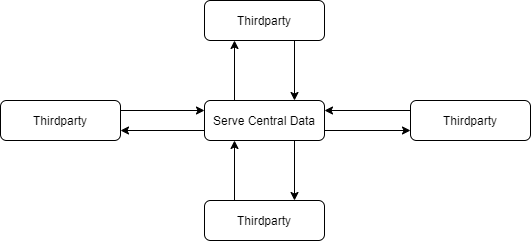

The diagram above was exported from draw.io. Its source (the exported page's mxGraphModel, read from the mxfile embedded in the PNG):
<mxGraphModel dx="1038" dy="580" grid="1" gridSize="10" guides="1" tooltips="1" connect="1" arrows="1" fold="1" page="1" pageScale="1" pageWidth="827" pageHeight="1169" math="0" shadow="0">
  <root>
    <mxCell id="WIyWlLk6GJQsqaUBKTNV-0" />
    <mxCell id="WIyWlLk6GJQsqaUBKTNV-1" parent="WIyWlLk6GJQsqaUBKTNV-0" />
    <mxCell id="dY9E0kD62OeDwULQISn_-7" style="edgeStyle=orthogonalEdgeStyle;rounded=0;orthogonalLoop=1;jettySize=auto;html=1;exitX=1;exitY=0.25;exitDx=0;exitDy=0;entryX=0;entryY=0.25;entryDx=0;entryDy=0;" edge="1" parent="WIyWlLk6GJQsqaUBKTNV-1" source="WIyWlLk6GJQsqaUBKTNV-12" target="dY9E0kD62OeDwULQISn_-4">
      <mxGeometry relative="1" as="geometry" />
    </mxCell>
    <mxCell id="WIyWlLk6GJQsqaUBKTNV-12" value="Thirdparty" style="rounded=1;whiteSpace=wrap;html=1;fontSize=12;glass=0;strokeWidth=1;shadow=0;" parent="WIyWlLk6GJQsqaUBKTNV-1" vertex="1">
      <mxGeometry x="90" y="250" width="120" height="40" as="geometry" />
    </mxCell>
    <mxCell id="dY9E0kD62OeDwULQISn_-13" style="edgeStyle=orthogonalEdgeStyle;rounded=0;orthogonalLoop=1;jettySize=auto;html=1;exitX=0.25;exitY=0;exitDx=0;exitDy=0;entryX=0.25;entryY=1;entryDx=0;entryDy=0;" edge="1" parent="WIyWlLk6GJQsqaUBKTNV-1" source="dY9E0kD62OeDwULQISn_-0" target="dY9E0kD62OeDwULQISn_-4">
      <mxGeometry relative="1" as="geometry" />
    </mxCell>
    <mxCell id="dY9E0kD62OeDwULQISn_-0" value="Thirdparty" style="rounded=1;whiteSpace=wrap;html=1;fontSize=12;glass=0;strokeWidth=1;shadow=0;" vertex="1" parent="WIyWlLk6GJQsqaUBKTNV-1">
      <mxGeometry x="294" y="350" width="120" height="40" as="geometry" />
    </mxCell>
    <mxCell id="dY9E0kD62OeDwULQISn_-11" style="edgeStyle=orthogonalEdgeStyle;rounded=0;orthogonalLoop=1;jettySize=auto;html=1;exitX=0;exitY=0.25;exitDx=0;exitDy=0;entryX=1;entryY=0.25;entryDx=0;entryDy=0;" edge="1" parent="WIyWlLk6GJQsqaUBKTNV-1" source="dY9E0kD62OeDwULQISn_-1" target="dY9E0kD62OeDwULQISn_-4">
      <mxGeometry relative="1" as="geometry" />
    </mxCell>
    <mxCell id="dY9E0kD62OeDwULQISn_-1" value="Thirdparty" style="rounded=1;whiteSpace=wrap;html=1;fontSize=12;glass=0;strokeWidth=1;shadow=0;" vertex="1" parent="WIyWlLk6GJQsqaUBKTNV-1">
      <mxGeometry x="500" y="250" width="120" height="40" as="geometry" />
    </mxCell>
    <mxCell id="dY9E0kD62OeDwULQISn_-10" style="edgeStyle=orthogonalEdgeStyle;rounded=0;orthogonalLoop=1;jettySize=auto;html=1;exitX=0.75;exitY=1;exitDx=0;exitDy=0;entryX=0.75;entryY=0;entryDx=0;entryDy=0;" edge="1" parent="WIyWlLk6GJQsqaUBKTNV-1" source="dY9E0kD62OeDwULQISn_-2" target="dY9E0kD62OeDwULQISn_-4">
      <mxGeometry relative="1" as="geometry" />
    </mxCell>
    <mxCell id="dY9E0kD62OeDwULQISn_-2" value="Thirdparty" style="rounded=1;whiteSpace=wrap;html=1;fontSize=12;glass=0;strokeWidth=1;shadow=0;" vertex="1" parent="WIyWlLk6GJQsqaUBKTNV-1">
      <mxGeometry x="294" y="150" width="120" height="40" as="geometry" />
    </mxCell>
    <mxCell id="dY9E0kD62OeDwULQISn_-8" style="edgeStyle=orthogonalEdgeStyle;rounded=0;orthogonalLoop=1;jettySize=auto;html=1;exitX=0;exitY=0.75;exitDx=0;exitDy=0;entryX=1;entryY=0.75;entryDx=0;entryDy=0;" edge="1" parent="WIyWlLk6GJQsqaUBKTNV-1" source="dY9E0kD62OeDwULQISn_-4" target="WIyWlLk6GJQsqaUBKTNV-12">
      <mxGeometry relative="1" as="geometry" />
    </mxCell>
    <mxCell id="dY9E0kD62OeDwULQISn_-9" style="edgeStyle=orthogonalEdgeStyle;rounded=0;orthogonalLoop=1;jettySize=auto;html=1;exitX=0.25;exitY=0;exitDx=0;exitDy=0;entryX=0.25;entryY=1;entryDx=0;entryDy=0;" edge="1" parent="WIyWlLk6GJQsqaUBKTNV-1" source="dY9E0kD62OeDwULQISn_-4" target="dY9E0kD62OeDwULQISn_-2">
      <mxGeometry relative="1" as="geometry" />
    </mxCell>
    <mxCell id="dY9E0kD62OeDwULQISn_-12" style="edgeStyle=orthogonalEdgeStyle;rounded=0;orthogonalLoop=1;jettySize=auto;html=1;exitX=1;exitY=0.75;exitDx=0;exitDy=0;entryX=0;entryY=0.75;entryDx=0;entryDy=0;" edge="1" parent="WIyWlLk6GJQsqaUBKTNV-1" source="dY9E0kD62OeDwULQISn_-4" target="dY9E0kD62OeDwULQISn_-1">
      <mxGeometry relative="1" as="geometry" />
    </mxCell>
    <mxCell id="dY9E0kD62OeDwULQISn_-14" style="edgeStyle=orthogonalEdgeStyle;rounded=0;orthogonalLoop=1;jettySize=auto;html=1;exitX=0.75;exitY=1;exitDx=0;exitDy=0;entryX=0.75;entryY=0;entryDx=0;entryDy=0;" edge="1" parent="WIyWlLk6GJQsqaUBKTNV-1" source="dY9E0kD62OeDwULQISn_-4" target="dY9E0kD62OeDwULQISn_-0">
      <mxGeometry relative="1" as="geometry" />
    </mxCell>
    <mxCell id="dY9E0kD62OeDwULQISn_-4" value="Serve Central Data" style="rounded=1;whiteSpace=wrap;html=1;fontSize=12;glass=0;strokeWidth=1;shadow=0;" vertex="1" parent="WIyWlLk6GJQsqaUBKTNV-1">
      <mxGeometry x="294" y="250" width="120" height="40" as="geometry" />
    </mxCell>
    <mxCell id="dY9E0kD62OeDwULQISn_-6" style="edgeStyle=orthogonalEdgeStyle;rounded=0;orthogonalLoop=1;jettySize=auto;html=1;exitX=0.5;exitY=1;exitDx=0;exitDy=0;" edge="1" parent="WIyWlLk6GJQsqaUBKTNV-1" source="dY9E0kD62OeDwULQISn_-2" target="dY9E0kD62OeDwULQISn_-2">
      <mxGeometry relative="1" as="geometry" />
    </mxCell>
  </root>
</mxGraphModel>